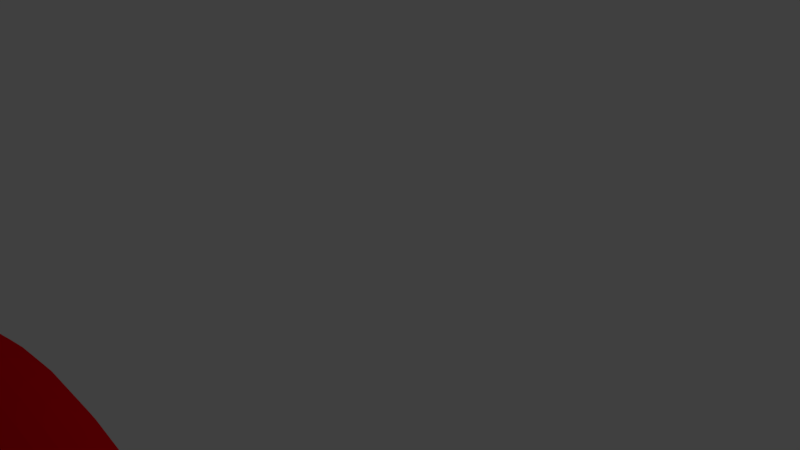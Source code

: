 # Source: FishAnimated.blend  (saved by Blender 2.79.0; exported with 4.5.12 LTS)
import bpy
from mathutils import Matrix  # noqa: F401  (used for matrix-valued properties, if any)

bpy.ops.wm.read_factory_settings(use_empty=True)
scene = bpy.context.scene
scene.name = 'Scene'

# ---- collections
col_collection_1 = bpy.data.collections.new('Collection 1'); scene.collection.children.link(col_collection_1)

# ---- materials (node trees are filled in below, after node groups)
mat_red = bpy.data.materials.new('Red')
mat_red.alpha_threshold = 0.0
mat_red.roughness = 0.5

# ---- material node trees
mat_red.use_nodes = True; mat_red.node_tree.nodes.clear()
_N = mat_red.node_tree.nodes; _L = mat_red.node_tree.links
n0 = _N.new('ShaderNodeOutputMaterial'); n0.name = 'Material Output'; n0.location = (300, 300)
n1 = _N.new('ShaderNodeBsdfDiffuse'); n1.name = 'Diffuse BSDF'; n1.location = (10, 300)
n1.inputs[0].default_value = (0.8, 0.0, 0.006279, 1.0)
_L.new(n1.outputs[0], n0.inputs[0])
n0.is_active_output = True

# ---- world
world_world = bpy.data.worlds.new('World'); scene.world = world_world
world_world.color = (0.05088, 0.05088, 0.05088)
world_world.use_sun_shadow = False
world_world.sun_shadow_jitter_overblur = 0.0
world_world.cycles.sampling_method = 'MANUAL'

# ---- cameras
cam_camera = bpy.data.cameras.new('Camera')
cam_camera.clip_end = 100.0
cam_camera.lens = 35.0
cam_camera.sensor_width = 32.0
cam_camera.sensor_height = 18.0
cam_camera.ortho_scale = 7.314
cam_camera.dof.focus_distance = 0.0

# ---- lights
light_lamp = bpy.data.lights.new('Lamp', 'POINT')
light_lamp.transmission_factor = 0.0
light_lamp.cutoff_distance = 30.0
light_lamp.energy = 100.0
light_lamp.shadow_buffer_clip_start = 1.001
light_lamp.shadow_soft_size = 0.1
light_lamp.shadow_maximum_resolution = 0.006
light_lamp.use_absolute_resolution = True

# ---- meshes
me_sphere_001 = bpy.data.meshes.new('Sphere.001')
me_sphere_001.from_pydata([(-0.4157, -3.263e-07, -1.836), (-0.1426, 0.0692, 5.55), (-0.1354, 0.1592, 5.393), (-0.1301, 0.2762, 5.083), (-0.1284, 0.4156, 4.589), (-0.1323, 0.5638, 3.91), (-0.1427, 0.7023, 3.086), (-0.1595, 0.8125, 2.192), (-0.1811, 0.8804, 1.319), (-0.205, 0.8987, 0.5572), (-0.2287, 0.8671, -0.02291), (-0.2552, 0.7933, -0.5145), (-0.2832, 0.6816, -0.8935), (-0.3158, 0.5397, -1.255), (-0.3506, 0.3736, -1.557), (-0.3848, 0.191, -1.763), (-0.1328, 0.06503, 5.551), (-0.1128, 0.1495, 5.394), (-0.09089, 0.2591, 5.086), (-0.06938, 0.3901, 4.593), (-0.05207, 0.5296, 3.916), (-0.04269, 0.66, 3.093), (-0.04365, 0.764, 2.2), (-0.05546, 0.8282, 1.327), (-0.07672, 0.8457, 0.5646), (-0.1049, 0.8161, -0.01629), (-0.1419, 0.7467, -0.5082), (-0.1858, 0.6416, -0.8877), (-0.2387, 0.5081, -1.251), (-0.2971, 0.3518, -1.554), (-0.3575, 0.1798, -1.761), (-0.1238, 0.05832, 5.551), (-0.09221, 0.1339, 5.395), (-0.05514, 0.2321, 5.089), (-0.01542, 0.3497, 4.598), (0.02136, 0.475, 3.922), (0.049, 0.5924, 3.101), (0.06265, 0.6862, 2.208), (0.05992, 0.7442, 1.335), (0.04121, 0.7602, 0.5724), (0.009008, 0.7338, -0.009145), (-0.03767, 0.6715, -0.5019), (-0.09619, 0.5771, -0.8825), (-0.1677, 0.4571, -1.246), (-0.248, 0.3165, -1.55), (-0.3323, 0.1618, -1.758), (-0.116, 0.04939, 5.551), (-0.07441, 0.1132, 5.397), (-0.02418, 0.1964, 5.092), (0.0314, 0.2961, 4.603), (0.08518, 0.4026, 3.929), (0.1288, 0.5024, 3.109), (0.1554, 0.5823, 2.217), (0.1607, 0.6318, 1.344), (0.1443, 0.6457, 0.5804), (0.1086, 0.6234, -0.001871), (0.05355, 0.5706, -0.4961), (-0.01774, 0.4905, -0.8774), (-0.1055, 0.3886, -1.242), (-0.2049, 0.2691, -1.547), (-0.3102, 0.1376, -1.757), (-0.1097, 0.03864, 5.552), (-0.06001, 0.08851, 5.398), (0.0008833, 0.1536, 5.095), (0.06936, 0.2317, 4.608), (0.137, 0.3152, 3.936), (0.1939, 0.3937, 3.117), (0.231, 0.4565, 2.226), (0.243, 0.4956, 1.352), (0.2286, 0.5066, 0.5881), (0.1901, 0.4893, 0.005084), (0.1283, 0.448, -0.4901), (0.04658, 0.3852, -0.8732), (-0.05451, 0.3052, -1.239), (-0.1695, 0.2114, -1.545), (-0.2921, 0.1081, -1.755), (-0.1051, 0.02652, 5.552), (-0.04949, 0.06069, 5.399), (0.01921, 0.1053, 5.097), (0.0972, 0.159, 4.612), (0.1752, 0.2165, 3.941), (0.2418, 0.2705, 3.124), (0.2869, 0.3139, 2.233), (0.3039, 0.3409, 1.359), (0.291, 0.3486, 0.5947), (0.2505, 0.3367, 0.01107), (0.1836, 0.3083, -0.4848), (0.09427, 0.2652, -0.8685), (-0.01665, 0.2101, -1.236), (-0.1433, 0.1456, -1.543), (-0.2787, 0.07444, -1.754), (-0.1022, 0.01348, 5.552), (-0.0431, 0.03084, 5.4), (0.03035, 0.05354, 5.099), (0.1142, 0.08084, 4.615), (0.1985, 0.1101, 3.945), (0.2711, 0.1377, 3.129), (0.3211, 0.1598, 2.238), (0.3412, 0.1736, 1.364), (0.3293, 0.1776, 0.5992), (0.2876, 0.1716, 0.01516), (0.2177, 0.1571, -0.4811), (0.1236, 0.1351, -0.8653), (0.006627, 0.1071, -1.234), (-0.1271, 0.0742, -1.542), (-0.2704, 0.03794, -1.753), (-0.1013, -5.206e-07, 5.552), (-0.04096, -4.999e-07, 5.4), (0.03408, -4.714e-07, 5.099), (0.1199, -4.467e-07, 4.616), (0.2063, -4.283e-07, 3.947), (0.281, -3.579e-07, 3.13), (0.3326, -4.322e-07, 2.24), (0.3538, -4.062e-07, 1.366), (0.3422, -4.105e-07, 0.6008), (0.3001, -2.49e-07, 0.01659), (0.2292, -3.433e-07, -0.4799), (0.1335, -3.255e-07, -0.8641), (0.01448, -3.45e-07, -1.233), (-0.1217, -3.063e-07, -1.541), (-0.2676, -3.09e-07, -1.753), (-0.1022, -0.01348, 5.552), (-0.0431, -0.03084, 5.4), (0.03035, -0.05354, 5.099), (0.1142, -0.08084, 4.615), (0.1985, -0.1101, 3.945), (0.2711, -0.1377, 3.129), (0.3211, -0.1598, 2.238), (0.3412, -0.1736, 1.364), (0.3293, -0.1776, 0.5992), (0.2876, -0.1716, 0.01516), (0.2177, -0.1571, -0.4811), (0.1236, -0.1351, -0.8653), (0.006627, -0.1071, -1.234), (-0.1271, -0.0742, -1.542), (-0.2704, -0.03795, -1.753), (-0.1051, -0.02652, 5.552), (-0.04949, -0.06069, 5.399), (0.01921, -0.1053, 5.097), (0.0972, -0.159, 4.612), (0.1752, -0.2165, 3.941), (0.2418, -0.2705, 3.124), (0.2869, -0.3139, 2.233), (0.3039, -0.3409, 1.359), (0.291, -0.3486, 0.5947), (0.2505, -0.3367, 0.01107), (0.1836, -0.3083, -0.4848), (0.09427, -0.2652, -0.8685), (-0.01665, -0.2101, -1.236), (-0.1433, -0.1456, -1.543), (-0.2787, -0.07444, -1.754), (-0.1097, -0.03864, 5.552), (-0.06001, -0.08851, 5.398), (0.0008833, -0.1536, 5.095), (0.06936, -0.2317, 4.608), (0.137, -0.3152, 3.936), (0.1939, -0.3937, 3.117), (0.231, -0.4565, 2.226), (0.243, -0.4956, 1.352), (0.2286, -0.5066, 0.5881), (0.1901, -0.4893, 0.005084), (0.1283, -0.448, -0.4901), (0.04658, -0.3852, -0.8732), (-0.05451, -0.3052, -1.239), (-0.1695, -0.2114, -1.545), (-0.2921, -0.1081, -1.755), (-0.116, -0.04939, 5.551), (-0.07441, -0.1132, 5.397), (-0.02418, -0.1964, 5.092), (0.0314, -0.2961, 4.603), (0.08518, -0.4026, 3.929), (0.1288, -0.5024, 3.109), (0.1554, -0.5823, 2.217), (0.1607, -0.6318, 1.344), (0.1443, -0.6457, 0.5804), (0.1086, -0.6234, -0.00187), (0.05355, -0.5706, -0.4961), (-0.01774, -0.4905, -0.8774), (-0.1055, -0.3886, -1.242), (-0.2049, -0.2691, -1.547), (-0.3102, -0.1376, -1.757), (-0.1238, -0.05832, 5.551), (-0.09221, -0.1339, 5.395), (-0.05514, -0.2321, 5.089), (-0.01542, -0.3497, 4.598), (0.02136, -0.475, 3.922), (0.049, -0.5924, 3.101), (0.06265, -0.6862, 2.208), (0.05992, -0.7442, 1.335), (0.04121, -0.7602, 0.5724), (0.009008, -0.7338, -0.009145), (-0.03767, -0.6715, -0.5019), (-0.09619, -0.5771, -0.8825), (-0.1677, -0.4571, -1.246), (-0.248, -0.3165, -1.55), (-0.3323, -0.1618, -1.758), (-0.1328, -0.06503, 5.551), (-0.1128, -0.1495, 5.394), (-0.09089, -0.2591, 5.086), (-0.06938, -0.3901, 4.593), (-0.05207, -0.5296, 3.916), (-0.04269, -0.66, 3.093), (-0.04365, -0.764, 2.2), (-0.05546, -0.8282, 1.327), (-0.07672, -0.8457, 0.5646), (-0.1049, -0.8161, -0.01629), (-0.1419, -0.7467, -0.5082), (-0.1858, -0.6416, -0.8877), (-0.2387, -0.5081, -1.251), (-0.2971, -0.3518, -1.554), (-0.3575, -0.1798, -1.761), (-0.1426, -0.0692, 5.55), (-0.1354, -0.1592, 5.393), (-0.1301, -0.2762, 5.083), (-0.1284, -0.4156, 4.589), (-0.1323, -0.5638, 3.91), (-0.1427, -0.7023, 3.086), (-0.1595, -0.8125, 2.192), (-0.1811, -0.8804, 1.319), (-0.205, -0.8987, 0.5572), (-0.2287, -0.8671, -0.02291), (-0.2552, -0.7933, -0.5145), (-0.2832, -0.6816, -0.8935), (-0.3158, -0.5397, -1.255), (-0.3506, -0.3736, -1.557), (-0.3848, -0.191, -1.763), (-0.1529, -0.07063, 5.55), (-0.1591, -0.1626, 5.392), (-0.1711, -0.2821, 5.082), (-0.1902, -0.4244, 4.586), (-0.2161, -0.5758, 3.906), (-0.2472, -0.717, 3.081), (-0.2803, -0.8293, 2.187), (-0.312, -0.8984, 1.313), (-0.3386, -0.9169, 0.5521), (-0.3575, -0.8845, -0.02755), (-0.3731, -0.8091, -0.5184), (-0.3845, -0.6953, -0.898), (-0.3961, -0.5506, -1.26), (-0.4061, -0.3811, -1.561), (-0.4132, -0.1948, -1.765), (-0.1632, -0.06925, 5.55), (-0.1828, -0.1594, 5.392), (-0.2122, -0.2766, 5.081), (-0.252, -0.4161, 4.585), (-0.3, -0.5645, 3.905), (-0.3516, -0.7031, 3.08), (-0.4011, -0.8133, 2.185), (-0.4428, -0.8811, 1.312), (-0.4721, -0.8992, 0.5504), (-0.4864, -0.8674, -0.0292), (-0.4909, -0.7935, -0.5197), (-0.4857, -0.6818, -0.8985), (-0.4762, -0.5398, -1.259), (-0.4616, -0.3737, -1.56), (-0.4415, -0.191, -1.765), (-0.1511, -6.269e-07, 5.596), (-0.173, -0.06513, 5.55), (-0.2054, -0.1499, 5.392), (-0.2515, -0.26, 5.082), (-0.3112, -0.3914, 4.586), (-0.3804, -0.5313, 3.905), (-0.4518, -0.6619, 3.08), (-0.5171, -0.7657, 2.185), (-0.5685, -0.8297, 1.311), (-0.6004, -0.8468, 0.5498), (-0.6101, -0.8169, -0.02978), (-0.6041, -0.7473, -0.5199), (-0.5829, -0.642, -0.8975), (-0.5531, -0.5083, -1.258), (-0.5148, -0.3519, -1.558), (-0.4687, -0.1799, -1.763), (-0.182, -0.05846, 5.55), (-0.2261, -0.1345, 5.393), (-0.2875, -0.2334, 5.082), (-0.3655, -0.3516, 4.587), (-0.4542, -0.4775, 3.907), (-0.5438, -0.595, 3.081), (-0.6237, -0.6886, 2.186), (-0.6841, -0.7463, 1.312), (-0.7185, -0.7618, 0.5504), (-0.724, -0.7349, -0.02936), (-0.7083, -0.6723, -0.5192), (-0.6725, -0.5776, -0.8966), (-0.624, -0.4573, -1.257), (-0.5639, -0.3166, -1.557), (-0.4938, -0.1618, -1.762), (-0.1899, -0.04955, 5.55), (-0.2441, -0.1139, 5.393), (-0.3187, -0.1979, 5.084), (-0.4127, -0.2983, 4.589), (-0.5185, -0.4053, 3.909), (-0.6242, -0.5053, 3.084), (-0.7168, -0.585, 2.188), (-0.7852, -0.6342, 1.314), (-0.8217, -0.6475, 0.5519), (-0.8237, -0.6247, -0.02806), (-0.7995, -0.5715, -0.5181), (-0.7508, -0.491, -0.8955), (-0.6861, -0.3888, -1.256), (-0.6068, -0.2692, -1.556), (-0.5157, -0.1376, -1.761), (-0.1962, -0.03879, 5.55), (-0.2586, -0.08916, 5.394), (-0.3441, -0.155, 5.085), (-0.4511, -0.2338, 4.591), (-0.5708, -0.3178, 3.911), (-0.6897, -0.3964, 3.087), (-0.7929, -0.4591, 2.191), (-0.8678, -0.4978, 1.316), (-0.9062, -0.5083, 0.5541), (-0.9053, -0.4905, -0.0261), (-0.8742, -0.4488, -0.5162), (-0.8151, -0.3857, -0.8943), (-0.737, -0.3054, -1.255), (-0.6421, -0.2115, -1.556), (-0.5337, -0.1081, -1.76), (-0.2009, -0.02663, 5.55), (-0.2693, -0.0612, 5.394), (-0.3627, -0.1064, 5.086), (-0.4793, -0.1606, 4.593), (-0.6094, -0.2185, 3.914), (-0.738, -0.2727, 3.09), (-0.8491, -0.3159, 2.194), (-0.9289, -0.3426, 1.319), (-0.9688, -0.3499, 0.5566), (-0.9658, -0.3377, -0.0239), (-0.9296, -0.309, -0.5141), (-0.8627, -0.2655, -0.8922), (-0.7748, -0.2103, -1.254), (-0.6683, -0.1456, -1.555), (-0.5471, -0.07445, -1.76), (-0.2037, -0.01355, 5.55), (-0.2757, -0.03112, 5.395), (-0.374, -0.05413, 5.087), (-0.4965, -0.08173, 4.594), (-0.633, -0.1112, 3.916), (-0.7676, -0.1388, 3.092), (-0.8835, -0.1609, 2.196), (-0.9664, -0.1745, 1.321), (-1.007, -0.1783, 0.5585), (-1.003, -0.1721, -0.02216), (-0.9636, -0.1575, -0.5124), (-0.8919, -0.1353, -0.8905), (-0.798, -0.1072, -1.252), (-0.6844, -0.07423, -1.554), (-0.5554, -0.03795, -1.759), (-0.2047, -5.148e-07, 5.55), (-0.2779, -4.832e-07, 5.395), (-0.3778, -4.548e-07, 5.087), (-0.5023, -3.653e-07, 4.595), (-0.6409, -2.935e-07, 3.917), (-0.7776, -3.899e-07, 3.093), (-0.8951, -1.803e-07, 2.197), (-0.9791, -1.917e-07, 1.322), (-1.02, -1.32e-07, 0.5592), (-1.015, -3.332e-07, -0.02153), (-0.9751, -1.547e-07, -0.5118), (-0.9018, -1.935e-07, -0.8899), (-0.8058, -2.637e-07, -1.252), (-0.6898, -2.543e-07, -1.554), (-0.5581, -3.163e-07, -1.759), (-0.2037, 0.01355, 5.55), (-0.2757, 0.03112, 5.395), (-0.374, 0.05413, 5.087), (-0.4965, 0.08173, 4.594), (-0.633, 0.1112, 3.916), (-0.7676, 0.1388, 3.092), (-0.8835, 0.1609, 2.196), (-0.9664, 0.1745, 1.321), (-1.007, 0.1783, 0.5585), (-1.003, 0.1721, -0.02216), (-0.9636, 0.1575, -0.5124), (-0.8919, 0.1353, -0.8905), (-0.798, 0.1072, -1.252), (-0.6844, 0.07423, -1.554), (-0.5554, 0.03795, -1.759), (-0.2009, 0.02663, 5.55), (-0.2693, 0.0612, 5.394), (-0.3627, 0.1064, 5.086), (-0.4793, 0.1606, 4.593), (-0.6094, 0.2185, 3.914), (-0.738, 0.2727, 3.09), (-0.8491, 0.3159, 2.194), (-0.9289, 0.3426, 1.319), (-0.9688, 0.3499, 0.5566), (-0.9658, 0.3377, -0.0239), (-0.9296, 0.309, -0.5141), (-0.8627, 0.2655, -0.8922), (-0.7748, 0.2103, -1.254), (-0.6683, 0.1456, -1.555), (-0.5471, 0.07445, -1.76), (-0.1962, 0.03879, 5.55), (-0.2586, 0.08916, 5.394), (-0.3441, 0.155, 5.085), (-0.4511, 0.2338, 4.591), (-0.5708, 0.3178, 3.911), (-0.6897, 0.3964, 3.087), (-0.7929, 0.4591, 2.191), (-0.8678, 0.4978, 1.316), (-0.9062, 0.5083, 0.5541), (-0.9053, 0.4905, -0.0261), (-0.8742, 0.4488, -0.5162), (-0.8151, 0.3857, -0.8943), (-0.737, 0.3054, -1.255), (-0.6421, 0.2115, -1.556), (-0.5337, 0.1081, -1.76), (-0.1899, 0.04954, 5.55), (-0.2441, 0.1139, 5.393), (-0.3187, 0.1979, 5.084), (-0.4127, 0.2983, 4.589), (-0.5185, 0.4053, 3.909), (-0.6242, 0.5053, 3.084), (-0.7168, 0.585, 2.188), (-0.7852, 0.6342, 1.314), (-0.8217, 0.6475, 0.5519), (-0.8237, 0.6247, -0.02806), (-0.7995, 0.5715, -0.5181), (-0.7508, 0.491, -0.8955), (-0.6861, 0.3888, -1.256), (-0.6068, 0.2692, -1.556), (-0.5157, 0.1376, -1.761), (-0.182, 0.05846, 5.55), (-0.2261, 0.1345, 5.393), (-0.2875, 0.2334, 5.082), (-0.3655, 0.3516, 4.587), (-0.4542, 0.4775, 3.907), (-0.5438, 0.595, 3.081), (-0.6237, 0.6886, 2.186), (-0.6841, 0.7463, 1.312), (-0.7185, 0.7618, 0.5504), (-0.724, 0.7349, -0.02936), (-0.7083, 0.6723, -0.5192), (-0.6725, 0.5776, -0.8966), (-0.624, 0.4573, -1.257), (-0.5639, 0.3166, -1.557), (-0.4938, 0.1618, -1.762), (-0.173, 0.06513, 5.55), (-0.2054, 0.1499, 5.392), (-0.2515, 0.26, 5.082), (-0.3112, 0.3914, 4.586), (-0.3804, 0.5313, 3.905), (-0.4518, 0.6619, 3.08), (-0.5171, 0.7657, 2.185), (-0.5685, 0.8297, 1.311), (-0.6004, 0.8468, 0.5498), (-0.6101, 0.8169, -0.02978), (-0.6041, 0.7473, -0.5199), (-0.5829, 0.642, -0.8975), (-0.5531, 0.5083, -1.258), (-0.5148, 0.3519, -1.558), (-0.4687, 0.1799, -1.763), (-0.1632, 0.06925, 5.55), (-0.1828, 0.1594, 5.392), (-0.2122, 0.2766, 5.081), (-0.252, 0.4161, 4.585), (-0.3, 0.5645, 3.905), (-0.3516, 0.7031, 3.08), (-0.4011, 0.8133, 2.185), (-0.4428, 0.8811, 1.312), (-0.4721, 0.8992, 0.5504), (-0.4864, 0.8674, -0.0292), (-0.4909, 0.7935, -0.5197), (-0.4857, 0.6818, -0.8985), (-0.4762, 0.5398, -1.259), (-0.4616, 0.3737, -1.56), (-0.4415, 0.191, -1.765), (-0.1529, 0.07063, 5.55), (-0.1591, 0.1626, 5.392), (-0.1711, 0.2821, 5.082), (-0.1902, 0.4244, 4.586), (-0.2161, 0.5758, 3.906), (-0.2472, 0.717, 3.081), (-0.2803, 0.8293, 2.187), (-0.312, 0.8984, 1.313), (-0.3386, 0.9169, 0.5521), (-0.3575, 0.8845, -0.02755), (-0.3731, 0.8091, -0.5184), (-0.3845, 0.6953, -0.898), (-0.3961, 0.5506, -1.26), (-0.4061, 0.3811, -1.561), (-0.4132, 0.1948, -1.765), (0.8479, -8.547e-07, 7.039), (-1.129, 0.02285, 7.161), (-1.071, 0.04482, 7.179), (-0.9769, 0.06507, 7.165), (-0.8513, 0.08281, 7.102), (-0.6989, 0.09738, 6.978), (-0.5254, 0.1082, 6.794), (-0.3375, 0.1149, 6.565), (-0.1424, 0.1171, 6.318), (0.05234, 0.1149, 6.548), (0.2392, 0.1082, 6.76), (0.4112, 0.09738, 6.929), (0.5615, 0.08281, 7.039), (0.6844, 0.06507, 7.091), (0.7752, 0.04482, 7.097), (0.8304, 0.02285, 7.074), (-1.128, 0.02152, 7.192), (-1.068, 0.04222, 7.231), (-0.9723, 0.06129, 7.229), (-0.8454, 0.07801, 7.17), (-0.6919, 0.09173, 7.047), (-0.5176, 0.1019, 6.866), (-0.3293, 0.1082, 6.645), (-0.134, 0.1103, 6.412), (0.06052, 0.1082, 6.628), (0.247, 0.1019, 6.832), (0.4181, 0.09173, 6.998), (0.5674, 0.07801, 7.107), (0.689, 0.06129, 7.155), (0.7784, 0.04222, 7.149), (0.8321, 0.02152, 7.105), (-1.126, 0.01937, 7.218), (-1.065, 0.038, 7.268), (-0.968, 0.05516, 7.27), (-0.84, 0.07021, 7.213), (-0.6855, 0.08255, 7.094), (-0.5105, 0.09173, 6.921), (-0.3217, 0.09738, 6.714), (-0.1264, 0.09929, 6.501), (0.06806, 0.09738, 6.697), (0.2541, 0.09173, 6.887), (0.4245, 0.08255, 7.044), (0.5728, 0.07021, 7.15), (0.6933, 0.05516, 7.196), (0.7813, 0.038, 7.186), (0.8336, 0.01937, 7.131), (-1.125, 0.01647, 7.238), (-1.062, 0.03231, 7.292), (-0.9642, 0.04691, 7.29), (-0.8352, 0.05971, 7.232), (-0.6799, 0.07021, 7.118), (-0.5043, 0.07801, 6.958), (-0.3151, 0.08281, 6.771), (-0.1196, 0.08444, 6.58), (0.07468, 0.08281, 6.754), (0.2603, 0.07801, 6.924), (0.4301, 0.07021, 7.069), (0.5776, 0.05971, 7.169), (0.697, 0.04691, 7.216), (0.7839, 0.03231, 7.21), (0.8349, 0.01647, 7.151), (-1.124, 0.01294, 7.253), (-1.06, 0.02539, 7.307), (-0.9612, 0.03686, 7.296), (-0.8313, 0.04691, 7.232), (-0.6753, 0.05516, 7.123), (-0.4992, 0.06129, 6.978), (-0.3097, 0.06507, 6.812), (-0.1141, 0.06634, 6.644), (0.0801, 0.06507, 6.795), (0.2654, 0.06129, 6.944), (0.4347, 0.05516, 7.073), (0.5815, 0.04691, 7.169), (0.7001, 0.03686, 7.223), (0.786, 0.02539, 7.225), (0.836, 0.01294, 7.166), (-1.123, 0.008914, 7.263), (-1.058, 0.01749, 7.315), (-0.9589, 0.02539, 7.297), (-0.8284, 0.03231, 7.224), (-0.6719, 0.038, 7.114), (-0.4954, 0.04222, 6.982), (-0.3057, 0.04482, 6.836), (-0.11, 0.0457, 6.689), (0.08414, 0.04482, 6.818), (0.2692, 0.04222, 6.948), (0.4381, 0.038, 7.065), (0.5844, 0.03231, 7.161), (0.7024, 0.02539, 7.223), (0.7876, 0.01749, 7.233), (0.8368, 0.008914, 7.176), (-1.122, 0.004544, 7.269), (-1.057, 0.008914, 7.319), (-0.9575, 0.01294, 7.295), (-0.8266, 0.01647, 7.216), (-0.6698, 0.01937, 7.102), (-0.4931, 0.02152, 6.972), (-0.3032, 0.02285, 6.839), (-0.1074, 0.0233, 6.708), (0.08662, 0.02285, 6.822), (0.2715, 0.02152, 6.938), (0.4402, 0.01937, 7.052), (0.5862, 0.01647, 7.153), (0.7038, 0.01294, 7.221), (0.7886, 0.008914, 7.237), (0.8373, 0.004544, 7.182), (-1.122, -8.548e-07, 7.271), (-1.057, -8.539e-07, 7.32), (-0.957, -8.53e-07, 7.293), (-0.826, -8.539e-07, 7.209), (-0.6691, -8.556e-07, 7.089), (-0.4923, -8.485e-07, 6.957), (-0.3023, -8.628e-07, 6.829), (-0.1066, -8.61e-07, 6.706), (0.08746, -8.628e-07, 6.811), (0.2723, -8.432e-07, 6.923), (0.4409, -8.556e-07, 7.04), (0.5868, -8.539e-07, 7.146), (0.7043, -8.565e-07, 7.219), (0.7889, -8.521e-07, 7.238), (0.8374, -8.525e-07, 7.184), (-1.122, -0.004546, 7.269), (-1.057, -0.008916, 7.319), (-0.9575, -0.01294, 7.295), (-0.8266, -0.01647, 7.216), (-0.6698, -0.01937, 7.102), (-0.4931, -0.02152, 6.972), (-0.3032, -0.02285, 6.839), (-0.1074, -0.0233, 6.708), (0.08662, -0.02285, 6.822), (0.2715, -0.02152, 6.938), (0.4402, -0.01937, 7.052), (0.5862, -0.01647, 7.153), (0.7038, -0.01294, 7.221), (0.7886, -0.008916, 7.237), (0.8373, -0.004546, 7.182), (-1.123, -0.008916, 7.263), (-1.058, -0.01749, 7.315), (-0.9589, -0.02539, 7.297), (-0.8284, -0.03231, 7.224), (-0.6719, -0.038, 7.114), (-0.4954, -0.04222, 6.982), (-0.3057, -0.04482, 6.836), (-0.11, -0.0457, 6.689), (0.08414, -0.04482, 6.818), (0.2692, -0.04222, 6.948), (0.4381, -0.038, 7.065), (0.5844, -0.03231, 7.161), (0.7024, -0.02539, 7.223), (0.7876, -0.01749, 7.233), (0.8368, -0.008916, 7.176), (-1.124, -0.01294, 7.253), (-1.06, -0.02539, 7.307), (-0.9612, -0.03686, 7.296), (-0.8313, -0.04691, 7.232), (-0.6753, -0.05516, 7.123), (-0.4992, -0.06129, 6.978), (-0.3097, -0.06507, 6.812), (-0.1141, -0.06634, 6.644), (0.0801, -0.06507, 6.795), (0.2654, -0.06129, 6.944), (0.4347, -0.05516, 7.073), (0.5815, -0.04691, 7.169), (0.7001, -0.03686, 7.223), (0.786, -0.02539, 7.225), (0.836, -0.01294, 7.166), (-1.125, -0.01647, 7.238), (-1.062, -0.03231, 7.292), (-0.9642, -0.04691, 7.29), (-0.8352, -0.05971, 7.232), (-0.6799, -0.07021, 7.118), (-0.5043, -0.07801, 6.958), (-0.3151, -0.08282, 6.771), (-0.1196, -0.08444, 6.58), (0.07468, -0.08282, 6.754), (0.2603, -0.07801, 6.924), (0.4301, -0.07021, 7.069), (0.5776, -0.05971, 7.169), (0.697, -0.04691, 7.216), (0.7839, -0.03231, 7.21), (0.8349, -0.01647, 7.151), (-1.126, -0.01937, 7.218), (-1.065, -0.038, 7.268), (-0.968, -0.05516, 7.27), (-0.84, -0.07021, 7.213), (-0.6855, -0.08256, 7.094), (-0.5105, -0.09173, 6.921), (-0.3217, -0.09738, 6.714), (-0.1264, -0.09929, 6.501), (0.06806, -0.09738, 6.697), (0.2541, -0.09173, 6.887), (0.4245, -0.08256, 7.044), (0.5728, -0.07021, 7.15), (0.6933, -0.05516, 7.196), (0.7813, -0.038, 7.186), (0.8336, -0.01937, 7.131), (-1.128, -0.02152, 7.192), (-1.068, -0.04222, 7.231), (-0.9723, -0.06129, 7.229), (-0.8454, -0.07801, 7.17), (-0.6919, -0.09173, 7.047), (-0.5176, -0.1019, 6.866), (-0.3293, -0.1082, 6.645), (-0.134, -0.1103, 6.412), (0.06052, -0.1082, 6.628), (0.247, -0.1019, 6.832), (0.4181, -0.09173, 6.998), (0.5674, -0.07801, 7.107), (0.689, -0.06129, 7.155), (0.7784, -0.04222, 7.149), (0.8321, -0.02152, 7.105), (-1.129, -0.02285, 7.161), (-1.071, -0.04482, 7.179), (-0.9769, -0.06507, 7.165), (-0.8513, -0.08282, 7.102), (-0.6989, -0.09738, 6.978), (-0.5254, -0.1082, 6.794), (-0.3375, -0.1149, 6.565), (-0.1424, -0.1171, 6.318), (0.05234, -0.1149, 6.548), (0.2392, -0.1082, 6.76), (0.4112, -0.09738, 6.929), (0.5615, -0.08282, 7.039), (0.6844, -0.06507, 7.091), (0.7752, -0.04482, 7.097), (0.8304, -0.02285, 7.074), (-1.131, -0.0233, 7.125), (-1.074, -0.0457, 7.113), (-0.9817, -0.06634, 7.074), (-0.8575, -0.08444, 6.993), (-0.7061, -0.09929, 6.855), (-0.5334, -0.1103, 6.661), (-0.346, -0.1171, 6.425), (-0.1511, -0.1194, 6.172), (0.04382, -0.1171, 6.408), (0.2312, -0.1103, 6.627), (0.4039, -0.09929, 6.806), (0.5553, -0.08444, 6.93), (0.6796, -0.06634, 7.0), (0.7719, -0.0457, 7.031), (0.8287, -0.0233, 7.038), (-1.133, -0.02285, 7.085), (-1.077, -0.04482, 7.03), (-0.9865, -0.06507, 6.949), (-0.8636, -0.08282, 6.826), (-0.7133, -0.09738, 6.654), (-0.5414, -0.1082, 6.434), (-0.3545, -0.1149, 6.183), (-0.1598, -0.1171, 5.928), (0.03531, -0.1149, 6.166), (0.2232, -0.1082, 6.4), (0.3967, -0.09738, 6.605), (0.5492, -0.08282, 6.763), (0.6748, -0.06507, 6.875), (0.7686, -0.04482, 6.948), (0.827, -0.02285, 6.998), (-1.15, -8.906e-07, 7.128), (-1.134, -0.02152, 7.043), (-1.081, -0.04222, 6.938), (-0.9912, -0.06129, 6.804), (-0.8695, -0.07801, 6.629), (-0.7202, -0.09173, 6.412), (-0.5491, -0.1019, 6.16), (-0.3627, -0.1082, 5.895), (-0.1681, -0.1103, 5.648), (0.02713, -0.1082, 5.878), (0.2155, -0.1019, 6.126), (0.3898, -0.09173, 6.362), (0.5433, -0.07801, 6.566), (0.6701, -0.06129, 6.73), (0.7654, -0.04222, 6.856), (0.8254, -0.02152, 6.956), (-1.136, -0.01937, 7.001), (-1.083, -0.038, 6.843), (-0.9955, -0.05516, 6.653), (-0.875, -0.07021, 6.428), (-0.7266, -0.08256, 6.171), (-0.5562, -0.09173, 5.896), (-0.3702, -0.09738, 5.626), (-0.1758, -0.09929, 5.391), (0.01958, -0.09738, 5.608), (0.2084, -0.09173, 5.862), (0.3834, -0.08256, 6.121), (0.5379, -0.07021, 6.365), (0.6658, -0.05516, 6.579), (0.7624, -0.038, 6.761), (0.8239, -0.01937, 6.914), (-1.137, -0.01647, 6.962), (-1.086, -0.03231, 6.751), (-0.9992, -0.04691, 6.505), (-0.8797, -0.05971, 6.233), (-0.7323, -0.07021, 5.944), (-0.5624, -0.07801, 5.653), (-0.3768, -0.08282, 5.385), (-0.1825, -0.08444, 5.167), (0.01297, -0.08282, 5.368), (0.2022, -0.07801, 5.619), (0.3778, -0.07021, 5.894), (0.5331, -0.05971, 6.17), (0.6621, -0.04691, 6.431), (0.7599, -0.03231, 6.669), (0.8226, -0.01647, 6.875), (-1.138, -0.01294, 6.929), (-1.088, -0.02539, 6.671), (-1.002, -0.03686, 6.374), (-0.8836, -0.04691, 6.057), (-0.7369, -0.05516, 5.742), (-0.5676, -0.06129, 5.443), (-0.3823, -0.06507, 5.183), (-0.1881, -0.06634, 4.983), (0.007543, -0.06507, 5.165), (0.1971, -0.06129, 5.409), (0.3732, -0.05516, 5.692), (0.5292, -0.04691, 5.994), (0.659, -0.03686, 6.3), (0.7577, -0.02539, 6.589), (0.8215, -0.01294, 6.842), (-1.139, -0.008916, 6.903), (-1.09, -0.01749, 6.609), (-1.005, -0.02539, 6.271), (-0.8865, -0.03231, 5.919), (-0.7403, -0.038, 5.579), (-0.5714, -0.04222, 5.276), (-0.3863, -0.04482, 5.025), (-0.1922, -0.0457, 4.843), (0.003511, -0.04482, 5.008), (0.1933, -0.04222, 5.242), (0.3698, -0.038, 5.53), (0.5263, -0.03231, 5.856), (0.6567, -0.02539, 6.197), (0.7562, -0.01749, 6.527), (0.8207, -0.008916, 6.816), (-1.139, -0.004546, 6.887), (-1.091, -0.008916, 6.569), (-1.006, -0.01294, 6.206), (-0.8883, -0.01647, 5.83), (-0.7424, -0.01937, 5.472), (-0.5737, -0.02152, 5.162), (-0.3888, -0.02285, 4.917), (-0.1947, -0.0233, 4.749), (0.001028, -0.02285, 4.9), (0.1909, -0.02152, 5.127), (0.3677, -0.01937, 5.423), (0.5245, -0.01647, 5.767), (0.6553, -0.01294, 6.132), (0.7552, -0.008916, 6.487), (0.8202, -0.004546, 6.8), (-1.14, -8.53e-07, 6.881), (-1.091, -8.494e-07, 6.556), (-1.006, -8.494e-07, 6.183), (-0.8889, -8.379e-07, 5.796), (-0.7431, -8.325e-07, 5.428), (-0.5745, -8.539e-07, 5.111), (-0.3896, -8.272e-07, 4.869), (-0.1956, -8.325e-07, 4.708), (0.0001899, -8.272e-07, 4.852), (0.1901, -8.539e-07, 5.077), (0.367, -8.325e-07, 5.379), (0.5239, -8.379e-07, 5.733), (0.6549, -8.468e-07, 6.109), (0.7549, -8.459e-07, 6.473), (0.8201, -8.534e-07, 6.794), (-1.139, 0.004544, 6.887), (-1.091, 0.008914, 6.569), (-1.006, 0.01294, 6.206), (-0.8883, 0.01647, 5.83), (-0.7424, 0.01937, 5.472), (-0.5737, 0.02152, 5.162), (-0.3888, 0.02285, 4.917), (-0.1947, 0.0233, 4.749), (0.001028, 0.02285, 4.9), (0.1909, 0.02152, 5.127), (0.3677, 0.01937, 5.423), (0.5245, 0.01647, 5.767), (0.6553, 0.01294, 6.132), (0.7552, 0.008914, 6.487), (0.8202, 0.004544, 6.8), (-1.139, 0.008914, 6.903), (-1.09, 0.01749, 6.609), (-1.005, 0.02539, 6.271), (-0.8865, 0.03231, 5.919), (-0.7403, 0.038, 5.579), (-0.5714, 0.04222, 5.276), (-0.3863, 0.04482, 5.025), (-0.1922, 0.0457, 4.843), (0.003511, 0.04482, 5.008), (0.1933, 0.04222, 5.242), (0.3698, 0.038, 5.53), (0.5263, 0.03231, 5.856), (0.6567, 0.02539, 6.197), (0.7562, 0.01749, 6.527), (0.8207, 0.008914, 6.816), (-1.138, 0.01294, 6.929), (-1.088, 0.02539, 6.671), (-1.002, 0.03686, 6.374), (-0.8836, 0.04691, 6.057), (-0.7369, 0.05516, 5.742), (-0.5676, 0.06129, 5.443), (-0.3823, 0.06507, 5.183), (-0.1881, 0.06634, 4.983), (0.007543, 0.06507, 5.165), (0.1971, 0.06129, 5.409), (0.3732, 0.05516, 5.692), (0.5292, 0.04691, 5.994), (0.659, 0.03686, 6.3), (0.7577, 0.02539, 6.589), (0.8215, 0.01294, 6.842), (-1.137, 0.01647, 6.962), (-1.086, 0.03231, 6.751), (-0.9992, 0.04691, 6.505), (-0.8797, 0.05971, 6.233), (-0.7323, 0.07021, 5.944), (-0.5624, 0.07801, 5.653), (-0.3768, 0.08281, 5.385), (-0.1825, 0.08444, 5.167), (0.01297, 0.08281, 5.368), (0.2022, 0.07801, 5.619), (0.3778, 0.07021, 5.894), (0.5331, 0.05971, 6.17), (0.6621, 0.04691, 6.431), (0.7599, 0.03231, 6.669), (0.8226, 0.01647, 6.875), (-1.136, 0.01937, 7.001), (-1.083, 0.038, 6.843), (-0.9955, 0.05516, 6.653), (-0.875, 0.07021, 6.428), (-0.7266, 0.08255, 6.171), (-0.5562, 0.09173, 5.896), (-0.3702, 0.09738, 5.626), (-0.1758, 0.09929, 5.391), (0.01958, 0.09738, 5.608), (0.2084, 0.09173, 5.862), (0.3834, 0.08255, 6.121), (0.5379, 0.07021, 6.365), (0.6658, 0.05516, 6.579), (0.7624, 0.038, 6.761), (0.8239, 0.01937, 6.914), (-1.134, 0.02152, 7.043), (-1.081, 0.04222, 6.938), (-0.9912, 0.06129, 6.804), (-0.8695, 0.07801, 6.629), (-0.7202, 0.09173, 6.412), (-0.5491, 0.1019, 6.16), (-0.3627, 0.1082, 5.895), (-0.1681, 0.1103, 5.648), (0.02713, 0.1082, 5.878), (0.2155, 0.1019, 6.126), (0.3898, 0.09173, 6.362), (0.5433, 0.07801, 6.566), (0.6701, 0.06129, 6.73), (0.7654, 0.04222, 6.856), (0.8254, 0.02152, 6.956), (-1.133, 0.02285, 7.085), (-1.077, 0.04482, 7.03), (-0.9865, 0.06507, 6.949), (-0.8636, 0.08281, 6.826), (-0.7133, 0.09738, 6.654), (-0.5414, 0.1082, 6.434), (-0.3545, 0.1149, 6.183), (-0.1598, 0.1171, 5.928), (0.03531, 0.1149, 6.166), (0.2232, 0.1082, 6.4), (0.3967, 0.09738, 6.605), (0.5492, 0.08281, 6.763), (0.6748, 0.06507, 6.875), (0.7686, 0.04482, 6.948), (0.827, 0.02285, 6.998), (-1.131, 0.0233, 7.125), (-1.074, 0.0457, 7.113), (-0.9817, 0.06634, 7.074), (-0.8575, 0.08444, 6.993), (-0.7061, 0.09929, 6.855), (-0.5334, 0.1103, 6.661), (-0.346, 0.1171, 6.425), (-0.1511, 0.1194, 6.172), (0.04382, 0.1171, 6.408), (0.2312, 0.1103, 6.627), (0.4039, 0.09929, 6.806), (0.5553, 0.08444, 6.93), (0.6796, 0.06634, 7.0), (0.7719, 0.0457, 7.031), (0.8287, 0.0233, 7.038)], [], [(467, 256, 1), (0, 481, 15), (475, 474, 8, 9), (468, 467, 1, 2), (476, 475, 9, 10), (469, 468, 2, 3), (477, 476, 10, 11), (470, 469, 3, 4), (478, 477, 11, 12), (471, 470, 4, 5), (479, 478, 12, 13), (472, 471, 5, 6), (480, 479, 13, 14), (473, 472, 6, 7), (481, 480, 14, 15), (474, 473, 7, 8), (15, 14, 29, 30), (8, 7, 22, 23), (1, 256, 16), (0, 15, 30), (9, 8, 23, 24), (2, 1, 16, 17), (10, 9, 24, 25), (3, 2, 17, 18), (11, 10, 25, 26), (4, 3, 18, 19), (12, 11, 26, 27), (5, 4, 19, 20), (13, 12, 27, 28), (6, 5, 20, 21), (14, 13, 28, 29), (7, 6, 21, 22), (19, 18, 33, 34), (27, 26, 41, 42), (20, 19, 34, 35), (28, 27, 42, 43), (21, 20, 35, 36), (29, 28, 43, 44), (22, 21, 36, 37), (30, 29, 44, 45), (23, 22, 37, 38), (16, 256, 31), (0, 30, 45), (24, 23, 38, 39), (17, 16, 31, 32), (25, 24, 39, 40), (18, 17, 32, 33), (26, 25, 40, 41), (38, 37, 52, 53), (31, 256, 46), (0, 45, 60), (39, 38, 53, 54), (32, 31, 46, 47), (40, 39, 54, 55), (33, 32, 47, 48), (41, 40, 55, 56), (34, 33, 48, 49), (42, 41, 56, 57), (35, 34, 49, 50), (43, 42, 57, 58), (36, 35, 50, 51), (44, 43, 58, 59), (37, 36, 51, 52), (45, 44, 59, 60), (57, 56, 71, 72), (50, 49, 64, 65), (58, 57, 72, 73), (51, 50, 65, 66), (59, 58, 73, 74), (52, 51, 66, 67), (60, 59, 74, 75), (53, 52, 67, 68), (46, 256, 61), (0, 60, 75), (54, 53, 68, 69), (47, 46, 61, 62), (55, 54, 69, 70), (48, 47, 62, 63), (56, 55, 70, 71), (49, 48, 63, 64), (61, 256, 76), (0, 75, 90), (69, 68, 83, 84), (62, 61, 76, 77), (70, 69, 84, 85), (63, 62, 77, 78), (71, 70, 85, 86), (64, 63, 78, 79), (72, 71, 86, 87), (65, 64, 79, 80), (73, 72, 87, 88), (66, 65, 80, 81), (74, 73, 88, 89), (67, 66, 81, 82), (75, 74, 89, 90), (68, 67, 82, 83), (80, 79, 94, 95), (88, 87, 102, 103), (81, 80, 95, 96), (89, 88, 103, 104), (82, 81, 96, 97), (90, 89, 104, 105), (83, 82, 97, 98), (76, 256, 91), (0, 90, 105), (84, 83, 98, 99), (77, 76, 91, 92), (85, 84, 99, 100), (78, 77, 92, 93), (86, 85, 100, 101), (79, 78, 93, 94), (87, 86, 101, 102), (99, 98, 113, 114), (92, 91, 106, 107), (100, 99, 114, 115), (93, 92, 107, 108), (101, 100, 115, 116), (94, 93, 108, 109), (102, 101, 116, 117), (95, 94, 109, 110), (103, 102, 117, 118), (96, 95, 110, 111), (104, 103, 118, 119), (97, 96, 111, 112), (105, 104, 119, 120), (98, 97, 112, 113), (91, 256, 106), (0, 105, 120), (118, 117, 132, 133), (111, 110, 125, 126), (119, 118, 133, 134), (112, 111, 126, 127), (120, 119, 134, 135), (113, 112, 127, 128), (106, 256, 121), (0, 120, 135), (114, 113, 128, 129), (107, 106, 121, 122), (115, 114, 129, 130), (108, 107, 122, 123), (116, 115, 130, 131), (109, 108, 123, 124), (117, 116, 131, 132), (110, 109, 124, 125), (130, 129, 144, 145), (123, 122, 137, 138), (131, 130, 145, 146), (124, 123, 138, 139), (132, 131, 146, 147), (125, 124, 139, 140), (133, 132, 147, 148), (126, 125, 140, 141), (134, 133, 148, 149), (127, 126, 141, 142), (135, 134, 149, 150), (128, 127, 142, 143), (121, 256, 136), (0, 135, 150), (129, 128, 143, 144), (122, 121, 136, 137), (149, 148, 163, 164), (142, 141, 156, 157), (150, 149, 164, 165), (143, 142, 157, 158), (136, 256, 151), (0, 150, 165), (144, 143, 158, 159), (137, 136, 151, 152), (145, 144, 159, 160), (138, 137, 152, 153), (146, 145, 160, 161), (139, 138, 153, 154), (147, 146, 161, 162), (140, 139, 154, 155), (148, 147, 162, 163), (141, 140, 155, 156), (153, 152, 167, 168), (161, 160, 175, 176), (154, 153, 168, 169), (162, 161, 176, 177), (155, 154, 169, 170), (163, 162, 177, 178), (156, 155, 170, 171), (164, 163, 178, 179), (157, 156, 171, 172), (165, 164, 179, 180), (158, 157, 172, 173), (151, 256, 166), (0, 165, 180), (159, 158, 173, 174), (152, 151, 166, 167), (160, 159, 174, 175), (172, 171, 186, 187), (180, 179, 194, 195), (173, 172, 187, 188), (166, 256, 181), (0, 180, 195), (174, 173, 188, 189), (167, 166, 181, 182), (175, 174, 189, 190), (168, 167, 182, 183), (176, 175, 190, 191), (169, 168, 183, 184), (177, 176, 191, 192), (170, 169, 184, 185), (178, 177, 192, 193), (171, 170, 185, 186), (179, 178, 193, 194), (191, 190, 205, 206), (184, 183, 198, 199), (192, 191, 206, 207), (185, 184, 199, 200), (193, 192, 207, 208), (186, 185, 200, 201), (194, 193, 208, 209), (187, 186, 201, 202), (195, 194, 209, 210), (188, 187, 202, 203), (181, 256, 196), (0, 195, 210), (189, 188, 203, 204), (182, 181, 196, 197), (190, 189, 204, 205), (183, 182, 197, 198), (210, 209, 224, 225), (203, 202, 217, 218), (196, 256, 211), (0, 210, 225), (204, 203, 218, 219), (197, 196, 211, 212), (205, 204, 219, 220), (198, 197, 212, 213), (206, 205, 220, 221), (199, 198, 213, 214), (207, 206, 221, 222), (200, 199, 214, 215), (208, 207, 222, 223), (201, 200, 215, 216), (209, 208, 223, 224), (202, 201, 216, 217), (214, 213, 228, 229), (222, 221, 236, 237), (215, 214, 229, 230), (223, 222, 237, 238), (216, 215, 230, 231), (224, 223, 238, 239), (217, 216, 231, 232), (225, 224, 239, 240), (218, 217, 232, 233), (211, 256, 226), (0, 225, 240), (219, 218, 233, 234), (212, 211, 226, 227), (220, 219, 234, 235), (213, 212, 227, 228), (221, 220, 235, 236), (233, 232, 247, 248), (226, 256, 241), (0, 240, 255), (234, 233, 248, 249), (227, 226, 241, 242), (235, 234, 249, 250), (228, 227, 242, 243), (236, 235, 250, 251), (229, 228, 243, 244), (237, 236, 251, 252), (230, 229, 244, 245), (238, 237, 252, 253), (231, 230, 245, 246), (239, 238, 253, 254), (232, 231, 246, 247), (240, 239, 254, 255), (252, 251, 267, 268), (245, 244, 260, 261), (253, 252, 268, 269), (246, 245, 261, 262), (254, 253, 269, 270), (247, 246, 262, 263), (255, 254, 270, 271), (248, 247, 263, 264), (241, 256, 257), (0, 255, 271), (249, 248, 264, 265), (242, 241, 257, 258), (250, 249, 265, 266), (243, 242, 258, 259), (251, 250, 266, 267), (244, 243, 259, 260), (0, 271, 286), (265, 264, 279, 280), (258, 257, 272, 273), (266, 265, 280, 281), (259, 258, 273, 274), (267, 266, 281, 282), (260, 259, 274, 275), (268, 267, 282, 283), (261, 260, 275, 276), (269, 268, 283, 284), (262, 261, 276, 277), (270, 269, 284, 285), (263, 262, 277, 278), (271, 270, 285, 286), (264, 263, 278, 279), (257, 256, 272), (284, 283, 298, 299), (277, 276, 291, 292), (285, 284, 299, 300), (278, 277, 292, 293), (286, 285, 300, 301), (279, 278, 293, 294), (272, 256, 287), (0, 286, 301), (280, 279, 294, 295), (273, 272, 287, 288), (281, 280, 295, 296), (274, 273, 288, 289), (282, 281, 296, 297), (275, 274, 289, 290), (283, 282, 297, 298), (276, 275, 290, 291), (288, 287, 302, 303), (296, 295, 310, 311), (289, 288, 303, 304), (297, 296, 311, 312), (290, 289, 304, 305), (298, 297, 312, 313), (291, 290, 305, 306), (299, 298, 313, 314), (292, 291, 306, 307), (300, 299, 314, 315), (293, 292, 307, 308), (301, 300, 315, 316), (294, 293, 308, 309), (287, 256, 302), (0, 301, 316), (295, 294, 309, 310), (307, 306, 321, 322), (315, 314, 329, 330), (308, 307, 322, 323), (316, 315, 330, 331), (309, 308, 323, 324), (302, 256, 317), (0, 316, 331), (310, 309, 324, 325), (303, 302, 317, 318), (311, 310, 325, 326), (304, 303, 318, 319), (312, 311, 326, 327), (305, 304, 319, 320), (313, 312, 327, 328), (306, 305, 320, 321), (314, 313, 328, 329), (326, 325, 340, 341), (319, 318, 333, 334), (327, 326, 341, 342), (320, 319, 334, 335), (328, 327, 342, 343), (321, 320, 335, 336), (329, 328, 343, 344), (322, 321, 336, 337), (330, 329, 344, 345), (323, 322, 337, 338), (331, 330, 345, 346), (324, 323, 338, 339), (317, 256, 332), (0, 331, 346), (325, 324, 339, 340), (318, 317, 332, 333), (345, 344, 359, 360), (338, 337, 352, 353), (346, 345, 360, 361), (339, 338, 353, 354), (332, 256, 347), (0, 346, 361), (340, 339, 354, 355), (333, 332, 347, 348), (341, 340, 355, 356), (334, 333, 348, 349), (342, 341, 356, 357), (335, 334, 349, 350), (343, 342, 357, 358), (336, 335, 350, 351), (344, 343, 358, 359), (337, 336, 351, 352), (349, 348, 363, 364), (357, 356, 371, 372), (350, 349, 364, 365), (358, 357, 372, 373), (351, 350, 365, 366), (359, 358, 373, 374), (352, 351, 366, 367), (360, 359, 374, 375), (353, 352, 367, 368), (361, 360, 375, 376), (354, 353, 368, 369), (347, 256, 362), (0, 361, 376), (355, 354, 369, 370), (348, 347, 362, 363), (356, 355, 370, 371), (368, 367, 382, 383), (376, 375, 390, 391), (369, 368, 383, 384), (362, 256, 377), (0, 376, 391), (370, 369, 384, 385), (363, 362, 377, 378), (371, 370, 385, 386), (364, 363, 378, 379), (372, 371, 386, 387), (365, 364, 379, 380), (373, 372, 387, 388), (366, 365, 380, 381), (374, 373, 388, 389), (367, 366, 381, 382), (375, 374, 389, 390), (387, 386, 401, 402), (380, 379, 394, 395), (388, 387, 402, 403), (381, 380, 395, 396), (389, 388, 403, 404), (382, 381, 396, 397), (390, 389, 404, 405), (383, 382, 397, 398), (391, 390, 405, 406), (384, 383, 398, 399), (377, 256, 392), (0, 391, 406), (385, 384, 399, 400), (378, 377, 392, 393), (386, 385, 400, 401), (379, 378, 393, 394), (406, 405, 420, 421), (399, 398, 413, 414), (392, 256, 407), (0, 406, 421), (400, 399, 414, 415), (393, 392, 407, 408), (401, 400, 415, 416), (394, 393, 408, 409), (402, 401, 416, 417), (395, 394, 409, 410), (403, 402, 417, 418), (396, 395, 410, 411), (404, 403, 418, 419), (397, 396, 411, 412), (405, 404, 419, 420), (398, 397, 412, 413), (418, 417, 432, 433), (411, 410, 425, 426), (419, 418, 433, 434), (412, 411, 426, 427), (420, 419, 434, 435), (413, 412, 427, 428), (421, 420, 435, 436), (414, 413, 428, 429), (407, 256, 422), (0, 421, 436), (415, 414, 429, 430), (408, 407, 422, 423), (416, 415, 430, 431), (409, 408, 423, 424), (417, 416, 431, 432), (410, 409, 424, 425), (422, 256, 437), (0, 436, 451), (430, 429, 444, 445), (423, 422, 437, 438), (431, 430, 445, 446), (424, 423, 438, 439), (432, 431, 446, 447), (425, 424, 439, 440), (433, 432, 447, 448), (426, 425, 440, 441), (434, 433, 448, 449), (427, 426, 441, 442), (435, 434, 449, 450), (428, 427, 442, 443), (436, 435, 450, 451), (429, 428, 443, 444), (441, 440, 455, 456), (449, 448, 463, 464), (442, 441, 456, 457), (450, 449, 464, 465), (443, 442, 457, 458), (451, 450, 465, 466), (444, 443, 458, 459), (437, 256, 452), (0, 451, 466), (445, 444, 459, 460), (438, 437, 452, 453), (446, 445, 460, 461), (439, 438, 453, 454), (447, 446, 461, 462), (440, 439, 454, 455), (448, 447, 462, 463), (460, 459, 474, 475), (453, 452, 467, 468), (461, 460, 475, 476), (454, 453, 468, 469), (462, 461, 476, 477), (455, 454, 469, 470), (463, 462, 477, 478), (456, 455, 470, 471), (464, 463, 478, 479), (457, 456, 471, 472), (465, 464, 479, 480), (458, 457, 472, 473), (466, 465, 480, 481), (459, 458, 473, 474), (452, 256, 467), (0, 466, 481), (956, 955, 489, 490), (949, 738, 483), (482, 963, 497), (957, 956, 490, 491), (950, 949, 483, 484), (958, 957, 491, 492), (951, 950, 484, 485), (959, 958, 492, 493), (952, 951, 485, 486), (960, 959, 493, 494), (953, 952, 486, 487), (961, 960, 494, 495), (954, 953, 487, 488), (962, 961, 495, 496), (955, 954, 488, 489), (963, 962, 496, 497), (496, 495, 510, 511), (489, 488, 503, 504), (497, 496, 511, 512), (490, 489, 504, 505), (483, 738, 498), (482, 497, 512), (491, 490, 505, 506), (484, 483, 498, 499), (492, 491, 506, 507), (485, 484, 499, 500), (493, 492, 507, 508), (486, 485, 500, 501), (494, 493, 508, 509), (487, 486, 501, 502), (495, 494, 509, 510), (488, 487, 502, 503), (508, 507, 522, 523), (501, 500, 515, 516), (509, 508, 523, 524), (502, 501, 516, 517), (510, 509, 524, 525), (503, 502, 517, 518), (511, 510, 525, 526), (504, 503, 518, 519), (512, 511, 526, 527), (505, 504, 519, 520), (498, 738, 513), (482, 512, 527), (506, 505, 520, 521), (499, 498, 513, 514), (507, 506, 521, 522), (500, 499, 514, 515), (527, 526, 541, 542), (520, 519, 534, 535), (513, 738, 528), (482, 527, 542), (521, 520, 535, 536), (514, 513, 528, 529), (522, 521, 536, 537), (515, 514, 529, 530), (523, 522, 537, 538), (516, 515, 530, 531), (524, 523, 538, 539), (517, 516, 531, 532), (525, 524, 539, 540), (518, 517, 532, 533), (526, 525, 540, 541), (519, 518, 533, 534), (531, 530, 545, 546), (539, 538, 553, 554), (532, 531, 546, 547), (540, 539, 554, 555), (533, 532, 547, 548), (541, 540, 555, 556), (534, 533, 548, 549), (542, 541, 556, 557), (535, 534, 549, 550), (528, 738, 543), (482, 542, 557), (536, 535, 550, 551), (529, 528, 543, 544), (537, 536, 551, 552), (530, 529, 544, 545), (538, 537, 552, 553), (550, 549, 564, 565), (543, 738, 558), (482, 557, 572), (551, 550, 565, 566), (544, 543, 558, 559), (552, 551, 566, 567), (545, 544, 559, 560), (553, 552, 567, 568), (546, 545, 560, 561), (554, 553, 568, 569), (547, 546, 561, 562), (555, 554, 569, 570), (548, 547, 562, 563), (556, 555, 570, 571), (549, 548, 563, 564), (557, 556, 571, 572), (569, 568, 583, 584), (562, 561, 576, 577), (570, 569, 584, 585), (563, 562, 577, 578), (571, 570, 585, 586), (564, 563, 578, 579), (572, 571, 586, 587), (565, 564, 579, 580), (558, 738, 573), (482, 572, 587), (566, 565, 580, 581), (559, 558, 573, 574), (567, 566, 581, 582), (560, 559, 574, 575), (568, 567, 582, 583), (561, 560, 575, 576), (573, 738, 588), (482, 587, 602), (581, 580, 595, 596), (574, 573, 588, 589), (582, 581, 596, 597), (575, 574, 589, 590), (583, 582, 597, 598), (576, 575, 590, 591), (584, 583, 598, 599), (577, 576, 591, 592), (585, 584, 599, 600), (578, 577, 592, 593), (586, 585, 600, 601), (579, 578, 593, 594), (587, 586, 601, 602), (580, 579, 594, 595), (592, 591, 606, 607), (600, 599, 614, 615), (593, 592, 607, 608), (601, 600, 615, 616), (594, 593, 608, 609), (602, 601, 616, 617), (595, 594, 609, 610), (588, 738, 603), (482, 602, 617), (596, 595, 610, 611), (589, 588, 603, 604), (597, 596, 611, 612), (590, 589, 604, 605), (598, 597, 612, 613), (591, 590, 605, 606), (599, 598, 613, 614), (611, 610, 625, 626), (604, 603, 618, 619), (612, 611, 626, 627), (605, 604, 619, 620), (613, 612, 627, 628), (606, 605, 620, 621), (614, 613, 628, 629), (607, 606, 621, 622), (615, 614, 629, 630), (608, 607, 622, 623), (616, 615, 630, 631), (609, 608, 623, 624), (617, 616, 631, 632), (610, 609, 624, 625), (603, 738, 618), (482, 617, 632), (630, 629, 644, 645), (623, 622, 637, 638), (631, 630, 645, 646), (624, 623, 638, 639), (632, 631, 646, 647), (625, 624, 639, 640), (618, 738, 633), (482, 632, 647), (626, 625, 640, 641), (619, 618, 633, 634), (627, 626, 641, 642), (620, 619, 634, 635), (628, 627, 642, 643), (621, 620, 635, 636), (629, 628, 643, 644), (622, 621, 636, 637), (642, 641, 656, 657), (635, 634, 649, 650), (643, 642, 657, 658), (636, 635, 650, 651), (644, 643, 658, 659), (637, 636, 651, 652), (645, 644, 659, 660), (638, 637, 652, 653), (646, 645, 660, 661), (639, 638, 653, 654), (647, 646, 661, 662), (640, 639, 654, 655), (633, 738, 648), (482, 647, 662), (641, 640, 655, 656), (634, 633, 648, 649), (661, 660, 675, 676), (654, 653, 668, 669), (662, 661, 676, 677), (655, 654, 669, 670), (648, 738, 663), (482, 662, 677), (656, 655, 670, 671), (649, 648, 663, 664), (657, 656, 671, 672), (650, 649, 664, 665), (658, 657, 672, 673), (651, 650, 665, 666), (659, 658, 673, 674), (652, 651, 666, 667), (660, 659, 674, 675), (653, 652, 667, 668), (665, 664, 679, 680), (673, 672, 687, 688), (666, 665, 680, 681), (674, 673, 688, 689), (667, 666, 681, 682), (675, 674, 689, 690), (668, 667, 682, 683), (676, 675, 690, 691), (669, 668, 683, 684), (677, 676, 691, 692), (670, 669, 684, 685), (663, 738, 678), (482, 677, 692), (671, 670, 685, 686), (664, 663, 678, 679), (672, 671, 686, 687), (684, 683, 698, 699), (692, 691, 706, 707), (685, 684, 699, 700), (678, 738, 693), (482, 692, 707), (686, 685, 700, 701), (679, 678, 693, 694), (687, 686, 701, 702), (680, 679, 694, 695), (688, 687, 702, 703), (681, 680, 695, 696), (689, 688, 703, 704), (682, 681, 696, 697), (690, 689, 704, 705), (683, 682, 697, 698), (691, 690, 705, 706), (703, 702, 717, 718), (696, 695, 710, 711), (704, 703, 718, 719), (697, 696, 711, 712), (705, 704, 719, 720), (698, 697, 712, 713), (706, 705, 720, 721), (699, 698, 713, 714), (707, 706, 721, 722), (700, 699, 714, 715), (693, 738, 708), (482, 707, 722), (701, 700, 715, 716), (694, 693, 708, 709), (702, 701, 716, 717), (695, 694, 709, 710), (722, 721, 736, 737), (715, 714, 729, 730), (708, 738, 723), (482, 722, 737), (716, 715, 730, 731), (709, 708, 723, 724), (717, 716, 731, 732), (710, 709, 724, 725), (718, 717, 732, 733), (711, 710, 725, 726), (719, 718, 733, 734), (712, 711, 726, 727), (720, 719, 734, 735), (713, 712, 727, 728), (721, 720, 735, 736), (714, 713, 728, 729), (726, 725, 741, 742), (734, 733, 749, 750), (727, 726, 742, 743), (735, 734, 750, 751), (728, 727, 743, 744), (736, 735, 751, 752), (729, 728, 744, 745), (737, 736, 752, 753), (730, 729, 745, 746), (723, 738, 739), (482, 737, 753), (731, 730, 746, 747), (724, 723, 739, 740), (732, 731, 747, 748), (725, 724, 740, 741), (733, 732, 748, 749), (746, 745, 760, 761), (739, 738, 754), (482, 753, 768), (747, 746, 761, 762), (740, 739, 754, 755), (748, 747, 762, 763), (741, 740, 755, 756), (749, 748, 763, 764), (742, 741, 756, 757), (750, 749, 764, 765), (743, 742, 757, 758), (751, 750, 765, 766), (744, 743, 758, 759), (752, 751, 766, 767), (745, 744, 759, 760), (753, 752, 767, 768), (765, 764, 779, 780), (758, 757, 772, 773), (766, 765, 780, 781), (759, 758, 773, 774), (767, 766, 781, 782), (760, 759, 774, 775), (768, 767, 782, 783), (761, 760, 775, 776), (754, 738, 769), (482, 768, 783), (762, 761, 776, 777), (755, 754, 769, 770), (763, 762, 777, 778), (756, 755, 770, 771), (764, 763, 778, 779), (757, 756, 771, 772), (781, 780, 795, 796), (774, 773, 788, 789), (770, 769, 784, 785), (782, 781, 796, 797), (775, 774, 789, 790), (771, 770, 785, 786), (783, 782, 797, 798), (776, 775, 790, 791), (482, 783, 798), (777, 776, 791, 792), (778, 777, 792, 793), (779, 778, 793, 794), (772, 771, 786, 787), (780, 779, 794, 795), (773, 772, 787, 788), (769, 738, 784), (793, 792, 807, 808), (786, 785, 800, 801), (794, 793, 808, 809), (787, 786, 801, 802), (795, 794, 809, 810), (788, 787, 802, 803), (796, 795, 810, 811), (789, 788, 803, 804), (797, 796, 811, 812), (790, 789, 804, 805), (798, 797, 812, 813), (791, 790, 805, 806), (784, 738, 799), (482, 798, 813), (792, 791, 806, 807), (785, 784, 799, 800), (812, 811, 826, 827), (805, 804, 819, 820), (813, 812, 827, 828), (806, 805, 820, 821), (799, 738, 814), (482, 813, 828), (807, 806, 821, 822), (800, 799, 814, 815), (808, 807, 822, 823), (801, 800, 815, 816), (809, 808, 823, 824), (802, 801, 816, 817), (810, 809, 824, 825), (803, 802, 817, 818), (811, 810, 825, 826), (804, 803, 818, 819), (816, 815, 830, 831), (824, 823, 838, 839), (817, 816, 831, 832), (825, 824, 839, 840), (818, 817, 832, 833), (826, 825, 840, 841), (819, 818, 833, 834), (827, 826, 841, 842), (820, 819, 834, 835), (828, 827, 842, 843), (821, 820, 835, 836), (814, 738, 829), (482, 828, 843), (822, 821, 836, 837), (815, 814, 829, 830), (823, 822, 837, 838), (835, 834, 849, 850), (843, 842, 857, 858), (836, 835, 850, 851), (829, 738, 844), (482, 843, 858), (837, 836, 851, 852), (830, 829, 844, 845), (838, 837, 852, 853), (831, 830, 845, 846), (839, 838, 853, 854), (832, 831, 846, 847), (840, 839, 854, 855), (833, 832, 847, 848), (841, 840, 855, 856), (834, 833, 848, 849), (842, 841, 856, 857), (854, 853, 868, 869), (847, 846, 861, 862), (855, 854, 869, 870), (848, 847, 862, 863), (856, 855, 870, 871), (849, 848, 863, 864), (857, 856, 871, 872), (850, 849, 864, 865), (858, 857, 872, 873), (851, 850, 865, 866), (844, 738, 859), (482, 858, 873), (852, 851, 866, 867), (845, 844, 859, 860), (853, 852, 867, 868), (846, 845, 860, 861), (873, 872, 887, 888), (866, 865, 880, 881), (859, 738, 874), (482, 873, 888), (867, 866, 881, 882), (860, 859, 874, 875), (868, 867, 882, 883), (861, 860, 875, 876), (869, 868, 883, 884), (862, 861, 876, 877), (870, 869, 884, 885), (863, 862, 877, 878), (871, 870, 885, 886), (864, 863, 878, 879), (872, 871, 886, 887), (865, 864, 879, 880), (877, 876, 891, 892), (885, 884, 899, 900), (878, 877, 892, 893), (886, 885, 900, 901), (879, 878, 893, 894), (887, 886, 901, 902), (880, 879, 894, 895), (888, 887, 902, 903), (881, 880, 895, 896), (874, 738, 889), (482, 888, 903), (882, 881, 896, 897), (875, 874, 889, 890), (883, 882, 897, 898), (876, 875, 890, 891), (884, 883, 898, 899), (896, 895, 910, 911), (889, 738, 904), (482, 903, 918), (897, 896, 911, 912), (890, 889, 904, 905), (898, 897, 912, 913), (891, 890, 905, 906), (899, 898, 913, 914), (892, 891, 906, 907), (900, 899, 914, 915), (893, 892, 907, 908), (901, 900, 915, 916), (894, 893, 908, 909), (902, 901, 916, 917), (895, 894, 909, 910), (903, 902, 917, 918), (915, 914, 929, 930), (908, 907, 922, 923), (916, 915, 930, 931), (909, 908, 923, 924), (917, 916, 931, 932), (910, 909, 924, 925), (918, 917, 932, 933), (911, 910, 925, 926), (904, 738, 919), (482, 918, 933), (912, 911, 926, 927), (905, 904, 919, 920), (913, 912, 927, 928), (906, 905, 920, 921), (914, 913, 928, 929), (907, 906, 921, 922), (482, 933, 948), (927, 926, 941, 942), (920, 919, 934, 935), (928, 927, 942, 943), (921, 920, 935, 936), (929, 928, 943, 944), (922, 921, 936, 937), (930, 929, 944, 945), (923, 922, 937, 938), (931, 930, 945, 946), (924, 923, 938, 939), (932, 931, 946, 947), (925, 924, 939, 940), (933, 932, 947, 948), (926, 925, 940, 941), (919, 738, 934), (946, 945, 960, 961), (939, 938, 953, 954), (947, 946, 961, 962), (940, 939, 954, 955), (948, 947, 962, 963), (941, 940, 955, 956), (934, 738, 949), (482, 948, 963), (942, 941, 956, 957), (935, 934, 949, 950), (943, 942, 957, 958), (936, 935, 950, 951), (944, 943, 958, 959), (937, 936, 951, 952), (945, 944, 959, 960), (938, 937, 952, 953)])
me_sphere_001.materials.append(mat_red)
me_sphere_001.use_remesh_preserve_volume = False
me_sphere_001.use_remesh_preserve_attributes = False
me_sphere_001.use_mirror_vertex_groups = False
me_sphere_001.update()

# ---- curves / text
cu_nurbspath = bpy.data.curves.new('NurbsPath', 'CURVE')
cu_nurbspath.dimensions = '3D'
_sp = cu_nurbspath.splines.new('NURBS'); _sp.points.add(25)
_sp.points.foreach_set('co', [-2.0, 0.0, 0.0, 1.0, -1.0, 0.0, 0.0, 1.0, 0.0, 0.0, 0.0, 1.0, 1.0, 0.0, 0.0, 1.0, 2.0, -3.009, 0.0, 1.0, 0.8996, -3.659, 0.01416, 1.0, -0.673, -4.023, -0.01922, 1.0, -1.671, -4.023, -0.01921, 1.0, -1.993, -4.023, -0.02926, 1.0, -2.118, -3.65, -0.007285, 1.0, -2.348, -3.391, -0.02471, 1.0, -2.411, -1.542, -0.01236, 1.0, -2.213, -0.8989, 0.0005326, 1.0, -2.094, -0.3568, 0.005932, 1.0, -1.507, -0.3899, -0.01034, 1.0, -0.1596, -0.2759, 0.003448, 1.0, 0.6926, -0.4291, -0.01279, 1.0, 1.176, -1.262, 0.002724, 1.0, 1.497, -2.213, 0.00526, 1.0, 1.195, -3.275, -0.0004299, 1.0, -0.5351, -2.75, 0.8132, 1.0, -1.073, -2.632, 1.118, 1.0, -1.769, -2.574, 0.6959, 1.0, -2.171, -2.575, -0.04959, 1.0, -2.275, -1.886, -0.07733, 1.0, -1.955, -0.08846, -0.01473, 1.0])
_sp.order_u = 5
_sp.order_v = 0
_sp.use_endpoint_u = True
cu_nurbspath.use_path = True
cu_nurbspath.use_path_follow = True
cu_nurbspath.use_path_clamp = True
cu_nurbspath.bevel_resolution = 0
cu_nurbspath.fill_mode = 'HALF'
arm_armature = bpy.data.armatures.new('Armature')  # bones are not reproduced

# ---- objects
ob_nurbspath = bpy.data.objects.new('NurbsPath', cu_nurbspath)
ob_armature = bpy.data.objects.new('Armature', arm_armature)
ob_sphere = bpy.data.objects.new('Sphere', me_sphere_001)
ob_lamp = bpy.data.objects.new('Lamp', light_lamp)
ob_camera = bpy.data.objects.new('Camera', cam_camera)

# ---- transforms, parenting, visibility, modifiers, constraints
ob_nurbspath.location = (-4.859, -5.997, -0.126)
ob_nurbspath.rotation_euler = (0.0, 0.0, 3.142)
ob_nurbspath.scale = (3.0, 3.0, 3.0)
ob_nurbspath.lineart.crease_threshold = 0.0
ob_armature.parent = ob_nurbspath
ob_armature.matrix_parent_inverse = Matrix(((1.565e-08, 0.3333, 0.0, 1.999), (-0.3333, 1.49e-08, 0.0, 0.3802), (5.551e-17, 9.313e-10, 0.3333, 0.04199), (0.0, 0.0, 0.0, 1.0)))
ob_armature.location = (2.609, -5.182, 1.252)
ob_armature.show_in_front = True
ob_armature.lineart.crease_threshold = 0.0
ob_sphere.parent = ob_nurbspath
ob_sphere.matrix_parent_inverse = Matrix(((1.565e-08, 0.3333, 0.0, 1.999), (-0.3333, 1.49e-08, 0.0, 0.3802), (5.551e-17, 9.313e-10, 0.3333, 0.04199), (0.0, 0.0, 0.0, 1.0)))
ob_sphere.location = (0.02601, -5.182, -0.01585)
ob_sphere.rotation_euler = (0.0, 1.526, 0.0)
ob_sphere.lineart.crease_threshold = 0.0
_vg = ob_sphere.vertex_groups.new(name='Bone')
for _i, _w in zip([0, 1, 2, 3, 4, 5, 6, 7, 8, 9, 10, 11, 12, 13, 14, 15, 16, 17, 18, 19, 20, 21, 22, 23, 24, 25, 26, 27, 28, 29, 30, 31, 32, 33, 34, 35, 36, 37, 38, 39, 40, 41, 42, 43, 44, 45, 46, 47, 48, 49, 50, 51, 52, 53, 54, 55, 56, 57, 58, 59, 60, 61, 62, 63, 64, 65, 66, 67, 68, 69, 70, 71, 72, 73, 74, 75, 76, 77, 78, 79, 80, 81, 82, 83, 84, 85, 86, 87, 88, 89, 90, 91, 92, 93, 94, 95, 96, 97, 98, 99, 100, 101, 102, 103, 104, 105, 106, 107, 108, 109, 110, 111, 112, 113, 114, 115, 116, 117, 118, 119, 120, 121, 122, 123, 124, 125, 126, 127, 128, 129, 130, 131, 132, 133, 134, 135, 136, 137, 138, 139, 140, 141, 142, 143, 144, 145, 146, 147, 148, 149, 150, 151, 152, 153, 154, 155, 156, 157, 158, 159, 160, 161, 162, 163, 164, 165, 166, 167, 168, 169, 170, 171, 172, 173, 174, 175, 176, 177, 178, 179, 180, 181, 182, 183, 184, 185, 186, 187, 188, 189, 190, 191, 192, 193, 194, 195, 196, 197, 198, 199, 200, 201, 202, 203, 204, 205, 206, 207, 208, 209, 210, 211, 212, 213, 214, 215, 216, 217, 218, 219, 220, 221, 222, 223, 224, 225, 226, 227, 228, 229, 230, 231, 232, 233, 234, 235, 236, 237, 238, 239, 240, 241, 242, 243, 244, 245, 246, 247, 248, 249, 250, 251, 252, 253, 254, 255, 256, 257, 258, 259, 260, 261, 262, 263, 264, 265, 266, 267, 268, 269, 270, 271, 272, 273, 274, 275, 276, 277, 278, 279, 280, 281, 282, 283, 284, 285, 286, 287, 288, 289, 290, 291, 292, 293, 294, 295, 296, 297, 298, 299, 300, 301, 302, 303, 304, 305, 306, 307, 308, 309, 310, 311, 312, 313, 314, 315, 316, 317, 318, 319, 320, 321, 322, 323, 324, 325, 326, 327, 328, 329, 330, 331, 332, 333, 334, 335, 336, 337, 338, 339, 340, 341, 342, 343, 344, 345, 346, 347, 348, 349, 350, 351, 352, 353, 354, 355, 356, 357, 358, 359, 360, 361, 362, 363, 364, 365, 366, 367, 368, 369, 370, 371, 372, 373, 374, 375, 376, 377, 378, 379, 380, 381, 382, 383, 384, 385, 386, 387, 388, 389, 390, 391, 392, 393, 394, 395, 396, 397, 398, 399, 400, 401, 402, 403, 404, 405, 406, 407, 408, 409, 410, 411, 412, 413, 414, 415, 416, 417, 418, 419, 420, 421, 422, 423, 424, 425, 426, 427, 428, 429, 430, 431, 432, 433, 434, 435, 436, 437, 438, 439, 440, 441, 442, 443, 444, 445, 446, 447, 448, 449, 450, 451, 452, 453, 454, 455, 456, 457, 458, 459, 460, 461, 462, 463, 464, 465, 466, 467, 468, 469, 470, 471, 472, 473, 474, 475, 476, 477, 478, 479, 480, 481, 482, 483, 484, 485, 486, 487, 488, 489, 490, 491, 492, 493, 494, 495, 496, 497, 498, 499, 500, 501, 502, 503, 504, 505, 506, 507, 508, 509, 510, 511, 512, 513, 514, 515, 516, 517, 518, 519, 520, 521, 522, 523, 524, 525, 526, 527, 528, 529, 530, 531, 532, 533, 534, 535, 536, 537, 538, 539, 540, 541, 542, 543, 544, 545, 546, 547, 548, 549, 550, 551, 552, 553, 554, 555, 556, 557, 558, 559, 560, 561, 562, 563, 564, 565, 566, 567, 568, 569, 570, 571, 572, 573, 574, 575, 576, 577, 578, 579, 580, 581, 582, 583, 584, 585, 586, 587, 588, 589, 590, 591, 592, 593, 594, 595, 596, 597, 598, 599, 600, 601, 602, 603, 604, 605, 606, 607, 608, 609, 610, 611, 612, 613, 614, 615, 616, 617, 618, 619, 620, 621, 622, 623, 624, 625, 626, 627, 628, 629, 630, 631, 632, 633, 634, 635, 636, 637, 638, 639, 640, 641, 642, 643, 644, 645, 646, 647, 648, 649, 650, 651, 652, 653, 654, 655, 656, 657, 658, 659, 660, 661, 662, 663, 664, 665, 666, 667, 668, 669, 670, 671, 672, 673, 674, 675, 676, 677, 678, 679, 680, 681, 682, 683, 684, 685, 686, 687, 688, 689, 690, 691, 692, 693, 694, 695, 696, 697, 698, 699, 700, 701, 702, 703, 704, 705, 706, 707, 708, 709, 710, 711, 712, 713, 714, 715, 716, 717, 718, 719, 720, 721, 722, 723, 724, 725, 726, 727, 728, 729, 730, 731, 732, 733, 734, 735, 736, 737, 738, 739, 740, 741, 742, 743, 744, 745, 746, 747, 748, 749, 750, 751, 752, 753, 754, 755, 756, 757, 758, 759, 760, 761, 762, 763, 764, 765, 766, 767, 768, 769, 770, 771, 772, 773, 774, 775, 776, 777, 778, 779, 780, 781, 782, 783, 784, 785, 786, 787, 788, 789, 790, 791, 792, 793, 794, 795, 796, 797, 798, 799, 800, 801, 802, 803, 804, 805, 806, 807, 808, 809, 810, 811, 812, 813, 814, 815, 816, 817, 818, 819, 820, 821, 822, 823, 824, 825, 826, 827, 828, 829, 830, 831, 832, 833, 834, 835, 836, 837, 838, 839, 840, 841, 842, 843, 844, 845, 846, 847, 848, 849, 850, 851, 852, 853, 854, 855, 856, 857, 858, 859, 860, 861, 862, 863, 864, 865, 866, 867, 868, 869, 870, 871, 872, 873, 874, 875, 876, 877, 878, 879, 880, 881, 882, 883, 884, 885, 886, 887, 888, 889, 890, 891, 892, 893, 894, 895, 896, 897, 898, 899, 900, 901, 902, 903, 904, 905, 906, 907, 908, 909, 910, 911, 912, 913, 914, 915, 916, 917, 918, 919, 920, 921, 922, 923, 924, 925, 926, 927, 928, 929, 930, 931, 932, 933, 934, 935, 936, 937, 938, 939, 940, 941, 942, 943, 944, 945, 946, 947, 948, 949, 950, 951, 952, 953, 954, 955, 956, 957, 958, 959, 960, 961, 962, 963], [1.0, 1.0, 1.0, 1.0, 1.0, 1.0, 1.0, 1.0, 1.0, 1.0, 1.0, 1.0, 1.0, 1.0, 1.0, 1.0, 1.0, 1.0, 1.0, 1.0, 1.0, 1.0, 1.0, 1.0, 1.0, 1.0, 1.0, 1.0, 1.0, 1.0, 1.0, 1.0, 1.0, 1.0, 1.0, 1.0, 1.0, 1.0, 1.0, 1.0, 1.0, 1.0, 1.0, 1.0, 1.0, 1.0, 1.0, 1.0, 1.0, 1.0, 1.0, 1.0, 1.0, 1.0, 1.0, 1.0, 1.0, 1.0, 1.0, 1.0, 1.0, 1.0, 1.0, 1.0, 1.0, 1.0, 1.0, 1.0, 1.0, 1.0, 1.0, 1.0, 1.0, 1.0, 1.0, 1.0, 1.0, 1.0, 1.0, 1.0, 1.0, 1.0, 1.0, 1.0, 1.0, 1.0, 1.0, 1.0, 1.0, 1.0, 1.0, 1.0, 1.0, 1.0, 1.0, 1.0, 1.0, 1.0, 1.0, 1.0, 1.0, 1.0, 1.0, 1.0, 1.0, 1.0, 1.0, 1.0, 1.0, 1.0, 1.0, 1.0, 1.0, 1.0, 1.0, 1.0, 1.0, 1.0, 1.0, 1.0, 1.0, 1.0, 1.0, 1.0, 1.0, 1.0, 1.0, 1.0, 1.0, 1.0, 1.0, 1.0, 1.0, 1.0, 1.0, 1.0, 1.0, 1.0, 1.0, 1.0, 1.0, 1.0, 1.0, 1.0, 1.0, 1.0, 1.0, 1.0, 1.0, 1.0, 1.0, 1.0, 1.0, 1.0, 1.0, 1.0, 1.0, 1.0, 1.0, 1.0, 1.0, 1.0, 1.0, 1.0, 1.0, 1.0, 1.0, 1.0, 1.0, 1.0, 1.0, 1.0, 1.0, 1.0, 1.0, 1.0, 1.0, 1.0, 1.0, 1.0, 1.0, 1.0, 1.0, 1.0, 1.0, 1.0, 1.0, 1.0, 1.0, 1.0, 1.0, 1.0, 1.0, 1.0, 1.0, 1.0, 1.0, 1.0, 1.0, 1.0, 1.0, 1.0, 1.0, 1.0, 1.0, 1.0, 1.0, 1.0, 1.0, 1.0, 1.0, 1.0, 1.0, 1.0, 1.0, 1.0, 1.0, 1.0, 1.0, 1.0, 1.0, 1.0, 1.0, 1.0, 1.0, 1.0, 1.0, 1.0, 1.0, 1.0, 1.0, 1.0, 1.0, 1.0, 1.0, 1.0, 1.0, 1.0, 1.0, 1.0, 1.0, 1.0, 1.0, 1.0, 1.0, 1.0, 1.0, 1.0, 1.0, 1.0, 1.0, 1.0, 1.0, 1.0, 1.0, 1.0, 1.0, 1.0, 1.0, 1.0, 1.0, 1.0, 1.0, 1.0, 1.0, 1.0, 1.0, 1.0, 1.0, 1.0, 1.0, 1.0, 1.0, 1.0, 1.0, 1.0, 1.0, 1.0, 1.0, 1.0, 1.0, 1.0, 1.0, 1.0, 1.0, 1.0, 1.0, 1.0, 1.0, 1.0, 1.0, 1.0, 1.0, 1.0, 1.0, 1.0, 1.0, 1.0, 1.0, 1.0, 1.0, 1.0, 1.0, 1.0, 1.0, 1.0, 1.0, 1.0, 1.0, 1.0, 1.0, 1.0, 1.0, 1.0, 1.0, 1.0, 1.0, 1.0, 1.0, 1.0, 1.0, 1.0, 1.0, 1.0, 1.0, 1.0, 1.0, 1.0, 1.0, 1.0, 1.0, 1.0, 1.0, 1.0, 1.0, 1.0, 1.0, 1.0, 1.0, 1.0, 1.0, 1.0, 1.0, 1.0, 1.0, 1.0, 1.0, 1.0, 1.0, 1.0, 1.0, 1.0, 1.0, 1.0, 1.0, 1.0, 1.0, 1.0, 1.0, 1.0, 1.0, 1.0, 1.0, 1.0, 1.0, 1.0, 1.0, 1.0, 1.0, 1.0, 1.0, 1.0, 1.0, 1.0, 1.0, 1.0, 1.0, 1.0, 1.0, 1.0, 1.0, 1.0, 1.0, 1.0, 1.0, 1.0, 1.0, 1.0, 1.0, 1.0, 1.0, 1.0, 1.0, 1.0, 1.0, 1.0, 1.0, 1.0, 1.0, 1.0, 1.0, 1.0, 1.0, 1.0, 1.0, 1.0, 1.0, 1.0, 1.0, 1.0, 1.0, 1.0, 1.0, 1.0, 1.0, 1.0, 1.0, 1.0, 1.0, 1.0, 1.0, 1.0, 1.0, 1.0, 1.0, 1.0, 1.0, 1.0, 1.0, 1.0, 1.0, 1.0, 1.0, 1.0, 1.0, 1.0, 1.0, 1.0, 1.0, 1.0, 1.0, 1.0, 1.0, 1.0, 1.0, 1.0, 1.0, 1.0, 1.0, 1.0, 1.0, 1.0, 1.0, 1.0, 1.0, 1.0, 1.0, 1.0, 1.0, 1.0, 1.0, 1.0, 1.0, 1.0, 1.0, 1.0, 1.0, 1.0, 1.0, 1.0, 1.0, 1.0, 1.0, 1.0, 1.0, 1.0, 1.0, 1.0, 1.0, 1.0, 1.0, 1.0, 1.022, 1.019, 1.018, 1.018, 1.017, 1.016, 1.013, 1.01, 1.001, 1.001, 1.006, 1.011, 1.016, 1.018, 1.02, 1.021, 1.019, 1.018, 1.017, 1.016, 1.015, 1.012, 1.01, 1.002, 1.003, 1.008, 1.013, 1.016, 1.018, 1.019, 1.021, 1.018, 1.017, 1.017, 1.016, 1.014, 1.012, 1.009, 1.003, 1.004, 1.009, 1.014, 1.017, 1.018, 1.019, 1.02, 1.018, 1.017, 1.017, 1.016, 1.014, 1.011, 1.009, 1.004, 1.006, 1.01, 1.015, 1.017, 1.019, 1.019, 1.02, 1.018, 1.017, 1.017, 1.016, 1.014, 1.011, 1.008, 1.005, 1.007, 1.011, 1.015, 1.017, 1.019, 1.019, 1.02, 1.018, 1.017, 1.017, 1.015, 1.013, 1.011, 1.008, 1.005, 1.008, 1.011, 1.015, 1.017, 1.019, 1.019, 1.02, 1.017, 1.017, 1.016, 1.015, 1.013, 1.01, 1.007, 1.005, 1.008, 1.012, 1.015, 1.018, 1.019, 1.019, 1.02, 1.017, 1.017, 1.016, 1.015, 1.013, 1.01, 1.007, 1.005, 1.009, 1.012, 1.015, 1.018, 1.019, 1.019, 1.02, 1.017, 1.017, 1.016, 1.015, 1.012, 1.009, 1.007, 1.005, 1.009, 1.013, 1.016, 1.018, 1.019, 1.019, 1.02, 1.017, 1.017, 1.016, 1.015, 1.012, 1.009, 1.006, 1.005, 1.01, 1.013, 1.016, 1.018, 1.019, 1.019, 1.02, 1.018, 1.017, 1.016, 1.015, 1.012, 1.009, 1.005, 1.005, 1.01, 1.014, 1.017, 1.018, 1.019, 1.019, 1.02, 1.018, 1.017, 1.016, 1.015, 1.012, 1.008, 1.005, 1.005, 1.01, 1.014, 1.017, 1.018, 1.019, 1.02, 1.02, 1.018, 1.017, 1.016, 1.015, 1.012, 1.007, 1.003, 1.004, 1.01, 1.014, 1.017, 1.018, 1.019, 1.02, 1.021, 1.018, 1.017, 1.016, 1.014, 1.011, 1.006, 1.002, 1.003, 1.011, 1.014, 1.017, 1.019, 1.02, 1.02, 1.021, 1.019, 1.017, 1.016, 1.013, 1.009, 1.004, 1.0, 1.001, 1.011, 1.015, 1.018, 1.02, 1.02, 1.021, 1.022, 1.019, 1.018, 1.015, 1.012, 1.007, 1.0, 1.0, 1.0, 1.012, 1.016, 1.02, 1.021, 1.022, 1.022, 1.022, 1.019, 1.017, 1.014, 1.008, 1.0, 1.0, 1.0, 1.0, 1.013, 1.019, 1.023, 1.025, 1.024, 1.023, 1.023, 1.02, 1.02, 1.017, 1.011, 1.001, 1.0, 1.0, 1.0, 1.0, 1.001, 1.017, 1.026, 1.03, 1.028, 1.026, 1.024, 1.02, 1.016, 1.007, 1.0, 1.0, 1.0, 1.0, 1.0, 1.0, 1.0, 1.0, 1.016, 1.026, 1.026, 1.024, 1.02, 1.015, 1.0, 1.0, 1.0, 1.0, 1.0, 1.0, 1.0, 1.0, 1.0, 1.0, 1.015, 1.024, 1.024, 1.02, 1.013, 1.0, 1.0, 1.0, 1.0, 1.0, 1.0, 1.0, 1.0, 1.0, 1.0, 1.0, 1.019, 1.024, 1.02, 1.011, 1.0, 1.0, 1.0, 1.0, 1.0, 1.001, 1.0, 1.0, 1.0, 1.0, 1.0, 1.014, 1.023, 1.02, 1.009, 1.0, 1.0, 1.0, 1.0, 1.0, 1.004, 1.0, 1.0, 1.0, 1.0, 1.0, 1.011, 1.023, 1.02, 1.009, 1.0, 1.0, 1.0, 1.0, 1.0, 1.002, 1.0, 1.0, 1.0, 1.0, 1.0, 1.009, 1.022, 1.02, 1.01, 1.0, 1.0, 1.0, 1.0, 1.0, 1.005, 1.0, 1.0, 1.0, 1.0, 1.0, 1.01, 1.022, 1.021, 1.013, 1.0, 1.0, 1.0, 1.0, 1.0, 1.001, 1.0, 1.0, 1.0, 1.0, 1.0, 1.012, 1.022, 1.021, 1.017, 1.0, 1.0, 1.0, 1.0, 1.0, 1.0, 1.0, 1.0, 1.0, 1.0, 1.0, 1.014, 1.022, 1.022, 1.021, 1.013, 1.0, 1.0, 1.0, 1.0, 1.0, 1.0, 1.0, 1.0, 1.0, 1.0, 1.016, 1.022, 1.022, 1.023, 1.023, 1.015, 1.0, 1.0, 1.0, 1.0, 1.0, 1.0, 1.0, 1.0, 1.008, 1.018, 1.022, 1.021, 1.023, 1.025, 1.027, 1.024, 1.016, 1.004, 1.0, 1.0, 1.0, 1.0, 1.002, 1.013, 1.019, 1.022, 1.02, 1.021, 1.022, 1.022, 1.021, 1.017, 1.014, 1.0, 1.0, 1.0, 1.001, 1.01, 1.016, 1.02, 1.022, 1.02, 1.019, 1.019, 1.019, 1.017, 1.015, 1.011, 1.0, 1.0, 1.002, 1.008, 1.014, 1.017, 1.02, 1.021]): _vg.add([_i], _w, 'REPLACE')
_m = ob_sphere.modifiers.new('Armature', 'ARMATURE')
_m.object = ob_armature
ob_lamp.location = (4.076, 1.005, 5.904)
ob_lamp.rotation_euler = (0.6503, 0.05522, 1.866)
ob_lamp.lock_rotations_4d = False
ob_lamp.empty_display_type = 'ARROWS'
ob_lamp.color = (0.0, 0.0, 0.0, 0.0)
ob_lamp.lineart.crease_threshold = 0.0
ob_camera.location = (7.481, -6.508, 5.344)
ob_camera.rotation_euler = (1.109, 0.0, 0.8149)
ob_camera.lock_rotations_4d = False
ob_camera.empty_display_type = 'ARROWS'
ob_camera.color = (0.0, 0.0, 0.0, 0.0)
ob_camera.display_type = 'WIRE'
ob_camera.lineart.crease_threshold = 0.0

# ---- collection membership
col_collection_1.objects.link(ob_nurbspath)
col_collection_1.objects.link(ob_armature)
col_collection_1.objects.link(ob_sphere)
col_collection_1.objects.link(ob_lamp)
col_collection_1.objects.link(ob_camera)

# ---- scene / render settings (as saved in the file)
scene.camera = ob_camera
scene.frame_start = 1; scene.frame_end = 100; scene.frame_set(0)
scene.render.engine = 'CYCLES'
scene.render.resolution_percentage = 50
scene.render.dither_intensity = 0.0
scene.cycles.use_denoising = False
scene.cycles.samples = 128
scene.cycles.sampling_pattern = 'TABULATED_SOBOL'
scene.cycles.use_adaptive_sampling = False
scene.cycles.use_light_tree = False
scene.cycles.blur_glossy = 0.0
scene.cycles.sample_clamp_indirect = 0.0
scene.view_settings.view_transform = 'Standard'
bpy.context.view_layer.update()
